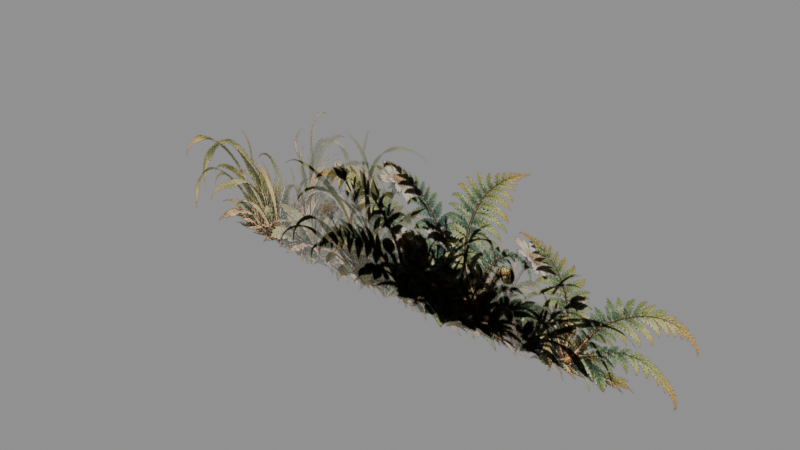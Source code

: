 # Source: ink_flora.blend  (saved by Blender 5.2.45; exported with 4.5.12 LTS)
import bpy
from mathutils import Matrix  # noqa: F401  (used for matrix-valued properties, if any)

bpy.ops.wm.read_factory_settings(use_empty=True)
scene = bpy.context.scene
scene.name = 'Scene'

# ---- images (referenced by path relative to the original .blend; pixels are not part of the script)
import os
ASSET_DIR = os.environ.get("B2B_ASSET_DIR", "")  # directory of the original .blend (textures are referenced by path, not embedded)
HERE = os.path.dirname(os.path.abspath(__file__))  # packed textures are extracted next to this script under _unpacked/

def load_image(name, relpath, width, height, colorspace="sRGB"):
    """Load a texture the original file referenced (path relative to the .blend, or extracted next to this script)."""
    p = next((c for c in (os.path.join(HERE, relpath), os.path.join(ASSET_DIR, relpath)) if relpath and os.path.exists(c)), "")
    if p:
        img = bpy.data.images.load(p, check_existing=True)
        img.name = name
    else:  # same state as the original file: an image datablock whose file is absent (Cycles renders it pink)
        img = bpy.data.images.new(name, width, height)
        img.source = "FILE"
        img.filepath = "//" + (relpath or name)
    img.colorspace_settings.name = colorspace
    return img
img_runtime_png = load_image('runtime.png', '_unpacked/runtime.f3be0498.png', 2048, 2048, 'sRGB')

# ---- materials (node trees are filled in below, after node groups)
mat_ink_scenery_flora_shared_cutout = bpy.data.materials.new('Ink scenery flora shared cutout')

# ---- material node trees
mat_ink_scenery_flora_shared_cutout.use_nodes = True; mat_ink_scenery_flora_shared_cutout.node_tree.nodes.clear()
_N = mat_ink_scenery_flora_shared_cutout.node_tree.nodes; _L = mat_ink_scenery_flora_shared_cutout.node_tree.links
n0 = _N.new('ShaderNodeBsdfPrincipled'); n0.name = 'Principled BSDF'; n0.location = (-200, 100)
n0.inputs[2].default_value = 1.0
n0.inputs[10].default_value = 0.005
n1 = _N.new('ShaderNodeOutputMaterial'); n1.name = 'Material Output'; n1.location = (200, 100)
n2 = _N.new('ShaderNodeTexImage'); n2.name = 'Image Texture'; n2.location = (0, 0)
n2.image = img_runtime_png
_L.new(n0.outputs[0], n1.inputs[0])
_L.new(n2.outputs[0], n0.inputs[0])
_L.new(n2.outputs[1], n0.inputs[4])
n1.is_active_output = True

# ---- meshes
me_ink_scenery_flora_grass = bpy.data.meshes.new('Ink scenery flora grass')
me_ink_scenery_flora_grass.from_pydata([(-1.234, 0.0, 0.0), (0.5662, 0.0, 0.0), (0.5662, 0.0, 0.6206), (-1.234, 0.0, 0.6206)], [], [(0, 1, 2, 3)])
_uv = me_ink_scenery_flora_grass.uv_layers.new(name='UVMap')
_uv.uv.foreach_set('vector', [0.007812, 0.8252, 0.4922, 0.8252, 0.4922, 0.9922, 0.007812, 0.9922])
me_ink_scenery_flora_grass.materials.append(mat_ink_scenery_flora_shared_cutout)
me_ink_scenery_flora_grass.update()
me_ink_scenery_flora_flowers = bpy.data.meshes.new('Ink scenery flora flowers')
me_ink_scenery_flora_flowers.from_pydata([(-0.7534, 0.0, 0.0), (0.6466, 0.0, 0.0), (0.6466, 0.0, 0.604), (-0.7534, 0.0, 0.604)], [], [(0, 1, 2, 3)])
_uv = me_ink_scenery_flora_flowers.uv_layers.new(name='UVMap')
_uv.uv.foreach_set('vector', [0.5078, 0.7832, 0.9922, 0.7832, 0.9922, 0.9922, 0.5078, 0.9922])
me_ink_scenery_flora_flowers.materials.append(mat_ink_scenery_flora_shared_cutout)
me_ink_scenery_flora_flowers.update()
me_ink_scenery_flora_fern = bpy.data.meshes.new('Ink scenery flora fern')
me_ink_scenery_flora_fern.from_pydata([(-0.5739, 0.0, 0.0), (0.8261, 0.0, 0.0), (0.8261, 0.0, 0.6308), (-0.5739, 0.0, 0.6308)], [], [(0, 1, 2, 3)])
_uv = me_ink_scenery_flora_fern.uv_layers.new(name='UVMap')
_uv.uv.foreach_set('vector', [0.007812, 0.2739, 0.4922, 0.2739, 0.4922, 0.4922, 0.007812, 0.4922])
me_ink_scenery_flora_fern.materials.append(mat_ink_scenery_flora_shared_cutout)
me_ink_scenery_flora_fern.update()

# ---- objects
ob_ink_scenery_flora_grass = bpy.data.objects.new('Ink scenery flora grass', me_ink_scenery_flora_grass)
ob_ink_scenery_flora_flowers = bpy.data.objects.new('Ink scenery flora flowers', me_ink_scenery_flora_flowers)
ob_ink_scenery_flora_fern = bpy.data.objects.new('Ink scenery flora fern', me_ink_scenery_flora_fern)

# ---- transforms, parenting, visibility, modifiers, constraints
ob_ink_scenery_flora_grass.location = (0.0, 0.0, 0.0)
ob_ink_scenery_flora_flowers.location = (0.0, 0.0, 0.0)
ob_ink_scenery_flora_fern.location = (0.0, 0.0, 0.0)

# ---- collection membership
scene.collection.objects.link(ob_ink_scenery_flora_grass)
scene.collection.objects.link(ob_ink_scenery_flora_flowers)
scene.collection.objects.link(ob_ink_scenery_flora_fern)

# ---- scene / render settings (as saved in the file)
scene.frame_start = 1; scene.frame_end = 250; scene.frame_set(1)
scene.render.engine = 'BLENDER_EEVEE_NEXT'
scene.render.bake_bias = 0.0
scene.render.bake_samples = 0
scene.render.compositor_device = 'GPU'
scene.eevee.use_volume_custom_range = False
scene.eevee.fast_gi_thickness_near = 0.1
scene.eevee.fast_gi_thickness_far = 0.0
scene.eevee.ray_tracing_options.screen_trace_thickness = 0.1
bpy.context.view_layer.update()

# ---- added for rendering (the .blend has no active camera and no usable light): camera, sun + grey world if the file has none
cam_auto = bpy.data.cameras.new('AutoCamera')
cam_auto.lens = 50.0
cam_auto.sensor_width = 36.0
cam_auto.clip_end = 1000.0
ob_auto_camera = bpy.data.objects.new('AutoCamera', cam_auto)
scene.collection.objects.link(ob_auto_camera)
ob_auto_camera.location = (1.78942, -2.39194, 1.91005)
ob_auto_camera.rotation_euler = (1.09748, -7.21219e-08, 0.694738)
scene.camera = ob_auto_camera
light_auto_sun = bpy.data.lights.new('AutoSun', 'SUN')
light_auto_sun.energy = 3.0
light_auto_sun.angle = 0.0523599
ob_auto_sun = bpy.data.objects.new('AutoSun', light_auto_sun)
scene.collection.objects.link(ob_auto_sun)
ob_auto_sun.rotation_euler = (0.872665, 0.174533, 0.523599)
if scene.world is None:
    world_auto = bpy.data.worlds.new('AutoWorld')
    world_auto.color = (0.3, 0.3, 0.3)
    scene.world = world_auto
bpy.context.view_layer.update()
